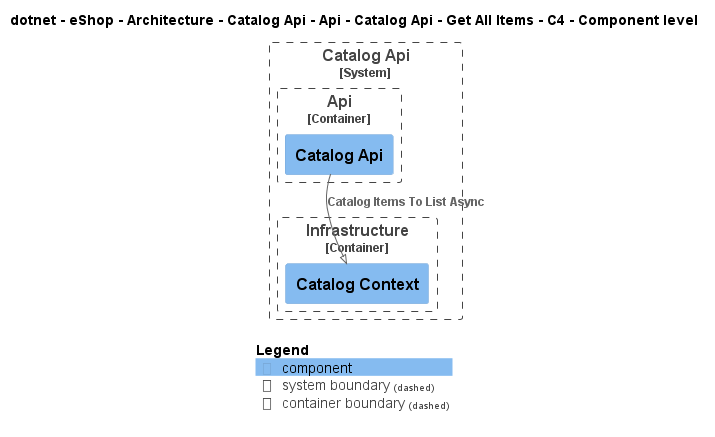

The diagram above was rendered by PlantUML. Its source (embedded in the PNG):
@startuml
!pragma layout smetana
!include ..\..\..\..\..\..\..\..\..\..\..\.c4s\C4_Component.puml

AddElementTag("c4interflow:lifecycle:new", $bgColor=green, $fontColor=#ffffff, $borderColor=green, $shadowing="False")
AddElementTag("c4interflow:lifecycle:changed", $bgColor=orange, $fontColor=#ffffff, $borderColor=orange, $shadowing="False")
AddElementTag("c4interflow:lifecycle:removed", $bgColor=red, $fontColor=#ffffff, $borderColor=red, $shadowing="False")

AddRelTag("c4interflow:lifecycle:new", $textColor=green, $lineColor=green)
AddRelTag("c4interflow:lifecycle:changed", $textColor=orange, $lineColor=orange)
AddRelTag("c4interflow:lifecycle:removed", $textColor=red, $lineColor=red)

SHOW_PERSON_PORTRAIT()
LAYOUT_TOP_DOWN()

skinparam linetype polyline

title dotnet - eShop - Architecture - Catalog Api - Api - Catalog Api - Get All Items - C4 - Component level


System_Boundary(dotnet.eShop.Architecture.SoftwareSystems.CatalogApi, "Catalog Api") {
    
Container_Boundary(dotnet.eShop.Architecture.SoftwareSystems.CatalogApi.Containers.Api, "Api") {
    Component(dotnet.eShop.Architecture.SoftwareSystems.CatalogApi.Containers.Api.Components.CatalogApi, "Catalog Api", "", "")
}
    
Container_Boundary(dotnet.eShop.Architecture.SoftwareSystems.CatalogApi.Containers.Infrastructure, "Infrastructure") {
    Component(dotnet.eShop.Architecture.SoftwareSystems.CatalogApi.Containers.Infrastructure.Components.CatalogContext, "Catalog Context", "", "")
}
}

Rel(dotnet.eShop.Architecture.SoftwareSystems.CatalogApi.Containers.Api.Components.CatalogApi, dotnet.eShop.Architecture.SoftwareSystems.CatalogApi.Containers.Infrastructure.Components.CatalogContext, "Catalog Items To List Async")


SHOW_LEGEND()
@enduml